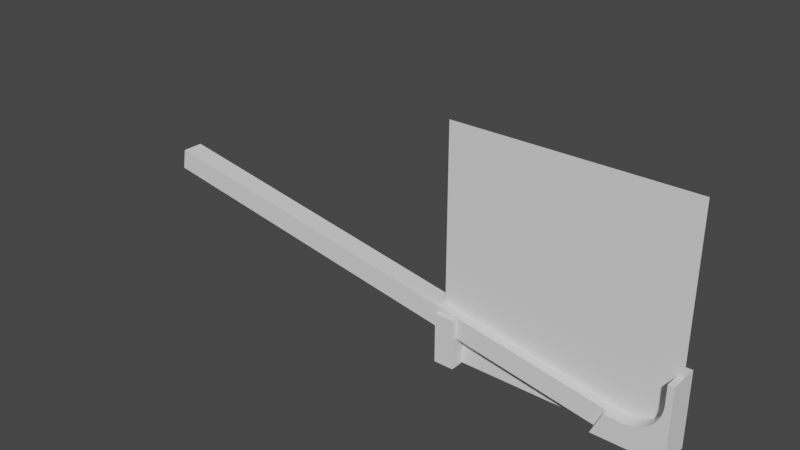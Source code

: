 # Source: BeerRamp.blend  (saved by Blender 2.93.20; exported with 4.5.12 LTS)
import bpy
from mathutils import Matrix  # noqa: F401  (used for matrix-valued properties, if any)

bpy.ops.wm.read_factory_settings(use_empty=True)
scene = bpy.context.scene
scene.name = 'Scene'

# ---- collections
col_collection = bpy.data.collections.new('Collection'); scene.collection.children.link(col_collection)

# ---- world
world_world = bpy.data.worlds.new('World'); scene.world = world_world
world_world.use_nodes = True; world_world.node_tree.nodes.clear()
_N = world_world.node_tree.nodes; _L = world_world.node_tree.links
n0 = _N.new('ShaderNodeOutputWorld'); n0.name = 'World Output'; n0.location = (300, 300)
n1 = _N.new('ShaderNodeBackground'); n1.name = 'Background'; n1.location = (10, 300)
n1.inputs[0].default_value = (0.05088, 0.05088, 0.05088, 1.0)
_L.new(n1.outputs[0], n0.inputs[0])
n0.is_active_output = True
world_world.color = (0.05088, 0.05088, 0.05088)
world_world.use_sun_shadow = False
world_world.sun_shadow_jitter_overblur = 0.0

# ---- meshes
me_circle_001 = bpy.data.meshes.new('Circle.001')
me_circle_001.from_pydata([(-6.536, 5.0, 2.644), (-3.284, 5.0, 2.161), (2.929e-06, 5.0, 2.0), (3.284, 5.0, 2.161), (6.536, 5.0, 2.644), (9.725, 5.0, 3.442), (12.82, 5.0, 4.55), (15.79, 5.0, 5.956), (18.61, 5.0, 7.646), (21.25, 5.0, 9.604), (23.69, 5.0, 11.81), (25.9, 5.0, 14.25), (27.85, 5.0, 16.89), (29.54, 5.0, 19.71), (30.95, 5.0, 22.68), (32.06, 5.0, 25.78), (32.86, 5.0, 28.96), (33.34, 5.0, 32.22), (33.5, 5.0, 35.5), (33.5, 5.0, 54.45), (-6.536, 5.0, -20.68), (-3.284, 5.0, -20.68), (3.815e-06, 5.0, -20.68), (3.284, 5.0, -20.68), (6.536, 5.0, -20.68), (9.725, 5.0, -20.68), (12.82, 5.0, -20.68), (15.79, 5.0, -20.68), (18.61, 5.0, -20.68), (21.25, 5.0, -20.68), (23.69, 5.0, -20.68), (25.9, 5.0, -20.68), (27.85, 5.0, -20.68), (29.54, 5.0, -20.68), (30.95, 5.0, -20.68), (32.06, 5.0, -20.68), (32.86, 5.0, -20.68), (33.34, 5.0, -20.68), (-17.77, 5.0, 2.644), (-28.46, 5.0, -20.68), (39.5, 5.0, 35.5), (39.5, 5.0, 54.45), (33.5, 5.0, -20.68), (39.5, 5.0, -20.68), (-6.536, -25.0, 2.644), (-3.284, -25.0, 2.161), (2.929e-06, -25.0, 2.0), (3.284, -25.0, 2.161), (6.536, -25.0, 2.644), (9.725, -25.0, 3.442), (12.82, -25.0, 4.55), (15.79, -25.0, 5.956), (18.61, -25.0, 7.646), (21.25, -25.0, 9.604), (23.69, -25.0, 11.81), (25.9, -25.0, 14.25), (27.85, -25.0, 16.89), (29.54, -25.0, 19.71), (30.95, -25.0, 22.68), (32.06, -25.0, 25.78), (32.86, -25.0, 28.96), (33.34, -25.0, 32.22), (33.5, -25.0, 35.5), (33.5, -25.0, 54.45), (-6.536, -25.0, -20.68), (-3.284, -25.0, -20.68), (3.815e-06, -25.0, -20.68), (3.284, -25.0, -20.68), (6.536, -25.0, -20.68), (9.725, -25.0, -20.68), (12.82, -25.0, -20.68), (15.79, -25.0, -20.68), (18.61, -25.0, -20.68), (21.25, -25.0, -20.68), (23.69, -25.0, -20.68), (25.9, -25.0, -20.68), (27.85, -25.0, -20.68), (29.54, -25.0, -20.68), (30.95, -25.0, -20.68), (32.06, -25.0, -20.68), (32.86, -25.0, -20.68), (33.34, -25.0, -20.68), (-17.77, -25.0, 2.644), (-28.46, -25.0, -20.68), (39.5, -25.0, 35.5), (39.5, -25.0, 54.45), (33.5, -25.0, -20.68), (39.5, -25.0, -20.68)], [], [(14, 34, 33, 13), (7, 27, 26, 6), (15, 35, 34, 14), (8, 28, 27, 7), (1, 21, 20, 0), (16, 36, 35, 15), (9, 29, 28, 8), (2, 22, 21, 1), (17, 37, 36, 16), (10, 30, 29, 9), (3, 23, 22, 2), (11, 31, 30, 10), (4, 24, 23, 3), (12, 32, 31, 11), (5, 25, 24, 4), (13, 33, 32, 12), (6, 26, 25, 5), (20, 39, 38, 0), (19, 41, 40, 18), (40, 43, 42, 18), (18, 42, 37, 17), (58, 57, 77, 78), (51, 50, 70, 71), (59, 58, 78, 79), (52, 51, 71, 72), (45, 44, 64, 65), (60, 59, 79, 80), (53, 52, 72, 73), (46, 45, 65, 66), (61, 60, 80, 81), (54, 53, 73, 74), (47, 46, 66, 67), (55, 54, 74, 75), (48, 47, 67, 68), (56, 55, 75, 76), (49, 48, 68, 69), (57, 56, 76, 77), (50, 49, 69, 70), (64, 44, 82, 83), (63, 62, 84, 85), (84, 62, 86, 87), (62, 61, 81, 86), (41, 19, 63, 85), (20, 21, 65, 64), (7, 6, 50, 51), (34, 35, 79, 78), (42, 43, 87, 86), (21, 22, 66, 65), (8, 7, 51, 52), (35, 36, 80, 79), (22, 23, 67, 66), (9, 8, 52, 53), (36, 37, 81, 80), (43, 40, 84, 87), (23, 24, 68, 67), (10, 9, 53, 54), (37, 42, 86, 81), (24, 25, 69, 68), (11, 10, 54, 55), (25, 26, 70, 69), (12, 11, 55, 56), (26, 27, 71, 70), (13, 12, 56, 57), (27, 28, 72, 71), (14, 13, 57, 58), (1, 0, 44, 45), (28, 29, 73, 72), (38, 39, 83, 82), (15, 14, 58, 59), (2, 1, 45, 46), (29, 30, 74, 73), (0, 38, 82, 44), (16, 15, 59, 60), (3, 2, 46, 47), (30, 31, 75, 74), (39, 20, 64, 83), (17, 16, 60, 61), (4, 3, 47, 48), (31, 32, 76, 75), (40, 41, 85, 84), (18, 17, 61, 62), (5, 4, 48, 49), (32, 33, 77, 76), (19, 18, 62, 63), (6, 5, 49, 50), (33, 34, 78, 77)])
_uv = me_circle_001.uv_layers.new(name='UVMap')
_uv.uv.foreach_set('vector', [0.0, 0.0, 0.0, 0.0, 0.0, 0.0, 0.0, 0.0, 0.0, 0.0, 0.0, 0.0, 0.0, 0.0, 0.0, 0.0, 0.0, 0.0, 0.0, 0.0, 0.0, 0.0, 0.0, 0.0, 0.0, 0.0, 0.0, 0.0, 0.0, 0.0, 0.0, 0.0, 0.0, 0.0, 0.0, 0.0, 0.0, 0.0, 0.0, 0.0, 0.0, 0.0, 0.0, 0.0, 0.0, 0.0, 0.0, 0.0, 0.0, 0.0, 0.0, 0.0, 0.0, 0.0, 0.0, 0.0, 0.0, 0.0, 0.0, 0.0, 0.0, 0.0, 0.0, 0.0, 0.0, 0.0, 0.0, 0.0, 0.0, 0.0, 0.0, 0.0, 0.0, 0.0, 0.0, 0.0, 0.0, 0.0, 0.0, 0.0, 0.0, 0.0, 0.0, 0.0, 0.0, 0.0, 0.0, 0.0, 0.0, 0.0, 0.0, 0.0, 0.0, 0.0, 0.0, 0.0, 0.0, 0.0, 0.0, 0.0, 0.0, 0.0, 0.0, 0.0, 0.0, 0.0, 0.0, 0.0, 0.0, 0.0, 0.0, 0.0, 0.0, 0.0, 0.0, 0.0, 0.0, 0.0, 0.0, 0.0, 0.0, 0.0, 0.0, 0.0, 0.0, 0.0, 0.0, 0.0, 0.0, 0.0, 0.0, 0.0, 0.0, 0.0, 0.0, 0.0, 0.0, 0.0, 0.0, 0.0, 0.0, 0.0, 0.0, 0.0, 0.0, 0.0, 0.0, 0.0, 0.0, 0.0, 0.0, 0.0, 0.0, 0.0, 0.0, 0.0, 0.0, 0.0, 0.0, 0.0, 0.0, 0.0, 0.0, 0.0, 0.0, 0.0, 0.0, 0.0, 0.0, 0.0, 0.0, 0.0, 0.0, 0.0, 0.0, 0.0, 0.0, 0.0, 0.0, 0.0, 0.0, 0.0, 0.0, 0.0, 0.0, 0.0, 0.0, 0.0, 0.0, 0.0, 0.0, 0.0, 0.0, 0.0, 0.0, 0.0, 0.0, 0.0, 0.0, 0.0, 0.0, 0.0, 0.0, 0.0, 0.0, 0.0, 0.0, 0.0, 0.0, 0.0, 0.0, 0.0, 0.0, 0.0, 0.0, 0.0, 0.0, 0.0, 0.0, 0.0, 0.0, 0.0, 0.0, 0.0, 0.0, 0.0, 0.0, 0.0, 0.0, 0.0, 0.0, 0.0, 0.0, 0.0, 0.0, 0.0, 0.0, 0.0, 0.0, 0.0, 0.0, 0.0, 0.0, 0.0, 0.0, 0.0, 0.0, 0.0, 0.0, 0.0, 0.0, 0.0, 0.0, 0.0, 0.0, 0.0, 0.0, 0.0, 0.0, 0.0, 0.0, 0.0, 0.0, 0.0, 0.0, 0.0, 0.0, 0.0, 0.0, 0.0, 0.0, 0.0, 0.0, 0.0, 0.0, 0.0, 0.0, 0.0, 0.0, 0.0, 0.0, 0.0, 0.0, 0.0, 0.0, 0.0, 0.0, 0.0, 0.0, 0.0, 0.0, 0.0, 0.0, 0.0, 0.0, 0.0, 0.0, 0.0, 0.0, 0.0, 0.0, 0.0, 0.0, 0.0, 0.0, 0.0, 0.0, 0.0, 0.0, 0.0, 0.0, 0.0, 0.0, 0.0, 0.0, 0.0, 0.0, 0.0, 0.0, 0.0, 0.0, 0.0, 0.0, 0.0, 0.0, 0.0, 0.0, 0.0, 0.0, 0.0, 0.0, 0.0, 0.0, 0.0, 0.0, 0.0, 0.0, 0.0, 0.0, 0.0, 0.0, 0.0, 0.0, 0.0, 0.0, 0.0, 0.0, 0.0, 0.0, 0.0, 0.0, 0.0, 0.0, 0.0, 0.0, 0.0, 0.0, 0.0, 0.0, 0.0, 0.0, 0.0, 0.0, 0.0, 0.0, 0.0, 0.0, 0.0, 0.0, 0.0, 0.0, 0.0, 0.0, 0.0, 0.0, 0.0, 0.0, 0.0, 0.0, 0.0, 0.0, 0.0, 0.0, 0.0, 0.0, 0.0, 0.0, 0.0, 0.0, 0.0, 0.0, 0.0, 0.0, 0.0, 0.0, 0.0, 0.0, 0.0, 0.0, 0.0, 0.0, 0.0, 0.0, 0.0, 0.0, 0.0, 0.0, 0.0, 0.0, 0.0, 0.0, 0.0, 0.0, 0.0, 0.0, 0.0, 0.0, 0.0, 0.0, 0.0, 0.0, 0.0, 0.0, 0.0, 0.0, 0.0, 0.0, 0.0, 0.0, 0.0, 0.0, 0.0, 0.0, 0.0, 0.0, 0.0, 0.0, 0.0, 0.0, 0.0, 0.0, 0.0, 0.0, 0.0, 0.0, 0.0, 0.0, 0.0, 0.0, 0.0, 0.0, 0.0, 0.0, 0.0, 0.0, 0.0, 0.0, 0.0, 0.0, 0.0, 0.0, 0.0, 0.0, 0.0, 0.0, 0.0, 0.0, 0.0, 0.0, 0.0, 0.0, 0.0, 0.0, 0.0, 0.0, 0.0, 0.0, 0.0, 0.0, 0.0, 0.0, 0.0, 0.0, 0.0, 0.0, 0.0, 0.0, 0.0, 0.0, 0.0, 0.0, 0.0, 0.0, 0.0, 0.0, 0.0, 0.0, 0.0, 0.0, 0.0, 0.0, 0.0, 0.0, 0.0, 0.0, 0.0, 0.0, 0.0, 0.0, 0.0, 0.0, 0.0, 0.0, 0.0, 0.0, 0.0, 0.0, 0.0, 0.0, 0.0, 0.0, 0.0, 0.0, 0.0, 0.0, 0.0, 0.0, 0.0, 0.0, 0.0, 0.0, 0.0, 0.0, 0.0, 0.0, 0.0, 0.0, 0.0, 0.0, 0.0, 0.0, 0.0, 0.0, 0.0, 0.0, 0.0, 0.0, 0.0, 0.0, 0.0, 0.0, 0.0, 0.0, 0.0, 0.0, 0.0, 0.0, 0.0, 0.0, 0.0, 0.0, 0.0, 0.0, 0.0, 0.0, 0.0, 0.0, 0.0, 0.0, 0.0, 0.0, 0.0, 0.0, 0.0, 0.0, 0.0, 0.0, 0.0, 0.0, 0.0, 0.0, 0.0, 0.0, 0.0, 0.0, 0.0, 0.0, 0.0, 0.0, 0.0, 0.0, 0.0, 0.0, 0.0, 0.0, 0.0, 0.0, 0.0, 0.0, 0.0, 0.0, 0.0, 0.0, 0.0, 0.0, 0.0, 0.0, 0.0, 0.0, 0.0, 0.0, 0.0, 0.0, 0.0, 0.0, 0.0, 0.0, 0.0, 0.0, 0.0, 0.0, 0.0, 0.0, 0.0, 0.0, 0.0, 0.0, 0.0, 0.0, 0.0, 0.0, 0.0, 0.0, 0.0, 0.0, 0.0, 0.0, 0.0, 0.0, 0.0, 0.0, 0.0, 0.0, 0.0, 0.0, 0.0, 0.0, 0.0, 0.0, 0.0, 0.0, 0.0, 0.0, 0.0, 0.0, 0.0, 0.0, 0.0, 0.0, 0.0, 0.0, 0.0, 0.0, 0.0, 0.0, 0.0, 0.0, 0.0, 0.0, 0.0, 0.0, 0.0, 0.0, 0.0, 0.0, 0.0, 0.0, 0.0, 0.0, 0.0, 0.0, 0.0, 0.0, 0.0, 0.0, 0.0, 0.0, 0.0])
me_circle_001.use_remesh_fix_poles = True
me_circle_001.use_remesh_preserve_attributes = False
me_circle_001.update()
me_cube_001 = bpy.data.meshes.new('Cube.001')
me_cube_001.from_pydata([(-262.5, -10.5, -10.5), (-262.5, -10.5, 10.5), (-262.5, 10.5, -10.5), (-262.5, 10.5, 10.5), (262.5, -10.5, -10.5), (262.5, -10.5, 10.5), (262.5, 10.5, -10.5), (262.5, 10.5, 10.5)], [], [(0, 1, 3, 2), (2, 3, 7, 6), (6, 7, 5, 4), (4, 5, 1, 0), (2, 6, 4, 0), (7, 3, 1, 5)])
_uv = me_cube_001.uv_layers.new(name='UVMap')
_uv.uv.foreach_set('vector', [0.375, 0.0, 0.625, 0.0, 0.625, 0.25, 0.375, 0.25, 0.375, 0.25, 0.625, 0.25, 0.625, 0.5, 0.375, 0.5, 0.375, 0.5, 0.625, 0.5, 0.625, 0.75, 0.375, 0.75, 0.375, 0.75, 0.625, 0.75, 0.625, 1.0, 0.375, 1.0, 0.125, 0.5, 0.375, 0.5, 0.375, 0.75, 0.125, 0.75, 0.625, 0.5, 0.875, 0.5, 0.875, 0.75, 0.625, 0.75])
me_cube_001.use_remesh_fix_poles = True
me_cube_001.use_remesh_preserve_attributes = False
me_cube_001.update()
me_plane = bpy.data.meshes.new('Plane')
me_plane.from_pydata([(-228.6, 3.815e-06, 0.0), (2.861e-06, 3.815e-06, 0.0), (-228.6, -1.144e-05, 228.6), (2.861e-06, -1.144e-05, 228.6)], [], [(0, 1, 3, 2)])
_uv = me_plane.uv_layers.new(name='UVMap')
_uv.uv.foreach_set('vector', [0.0, 0.0, 1.0, 0.0, 1.0, 1.0, 0.0, 1.0])
me_plane.use_remesh_fix_poles = True
me_plane.use_remesh_preserve_attributes = False
me_plane.update()
me_plane_001 = bpy.data.meshes.new('Plane.001')
me_plane_001.from_pydata([(-10.0, -1.0, -15.5), (10.0, -1.0, -15.5), (-10.0, 1.363, -15.5), (10.0, 1.363, -15.5), (-10.0, -1.0, 14.5), (10.0, -1.0, 14.5), (-10.0, 1.363, 14.5), (10.0, 1.363, 14.5)], [], [(0, 2, 3, 1), (4, 5, 7, 6), (3, 2, 6, 7), (0, 1, 5, 4), (1, 3, 7, 5), (2, 0, 4, 6)])
_uv = me_plane_001.uv_layers.new(name='UVMap')
_uv.uv.foreach_set('vector', [0.0, 0.0, 0.0, 1.0, 1.0, 1.0, 1.0, 0.0, 0.0, 0.0, 1.0, 0.0, 1.0, 1.0, 0.0, 1.0, 1.0, 1.0, 0.0, 1.0, 0.0, 1.0, 1.0, 1.0, 0.0, 0.0, 1.0, 0.0, 1.0, 0.0, 0.0, 0.0, 1.0, 0.0, 1.0, 1.0, 1.0, 1.0, 1.0, 0.0, 0.0, 1.0, 0.0, 0.0, 0.0, 0.0, 0.0, 1.0])
me_plane_001.use_remesh_fix_poles = True
me_plane_001.use_remesh_preserve_attributes = False
me_plane_001.update()

# ---- objects
ob_front = bpy.data.objects.new('Front', me_circle_001)
ob_extrusion = bpy.data.objects.new('Extrusion', me_cube_001)
ob_plane = bpy.data.objects.new('Plane', me_plane)
ob_back = bpy.data.objects.new('Back', me_plane_001)

# ---- transforms, parenting, visibility, modifiers, constraints
ob_front.location = (-39.5, 10.5, 20.68)
_m = ob_front.modifiers.new('Boolean', 'BOOLEAN')
_m.object = ob_extrusion
ob_extrusion.location = (-302.7, 0.0, 57.92)
ob_extrusion.rotation_euler = (2.073e-09, 0.1745, 2.369e-08)
ob_plane.location = (0.0, 0.0, 0.0)
ob_back.location = (-218.6, 0.0, 21.12)
ob_back.rotation_euler = (1.571, -0.0, 0.0)
ob_back.scale = (1.0, 21.12, 1.0)
_m = ob_back.modifiers.new('Boolean', 'BOOLEAN')
_m.object = ob_extrusion

# ---- collection membership
col_collection.objects.link(ob_front)
col_collection.objects.link(ob_extrusion)
col_collection.objects.link(ob_plane)
col_collection.objects.link(ob_back)

# ---- scene / render settings (as saved in the file)
scene.frame_start = 1; scene.frame_end = 250; scene.frame_set(1)
scene.render.engine = 'BLENDER_EEVEE_NEXT'
scene.cycles.use_denoising = False
scene.cycles.samples = 128
scene.cycles.sampling_pattern = 'TABULATED_SOBOL'
scene.cycles.use_adaptive_sampling = False
scene.cycles.use_light_tree = False
scene.view_settings.view_transform = 'Filmic'
bpy.context.view_layer.update()

# ---- added for rendering (the .blend has no active camera and no usable light): camera, sun
cam_auto = bpy.data.cameras.new('AutoCamera')
cam_auto.lens = 50.0
cam_auto.sensor_width = 36.0
cam_auto.clip_end = 9879.55
ob_auto_camera = bpy.data.objects.new('AutoCamera', cam_auto)
scene.collection.objects.link(ob_auto_camera)
ob_auto_camera.location = (281.41, -675.028, 564.652)
ob_auto_camera.rotation_euler = (1.09748, -7.21219e-08, 0.694738)
scene.camera = ob_auto_camera
light_auto_sun = bpy.data.lights.new('AutoSun', 'SUN')
light_auto_sun.energy = 3.0
light_auto_sun.angle = 0.0523599
ob_auto_sun = bpy.data.objects.new('AutoSun', light_auto_sun)
scene.collection.objects.link(ob_auto_sun)
ob_auto_sun.rotation_euler = (0.872665, 0.174533, 0.523599)
bpy.context.view_layer.update()
